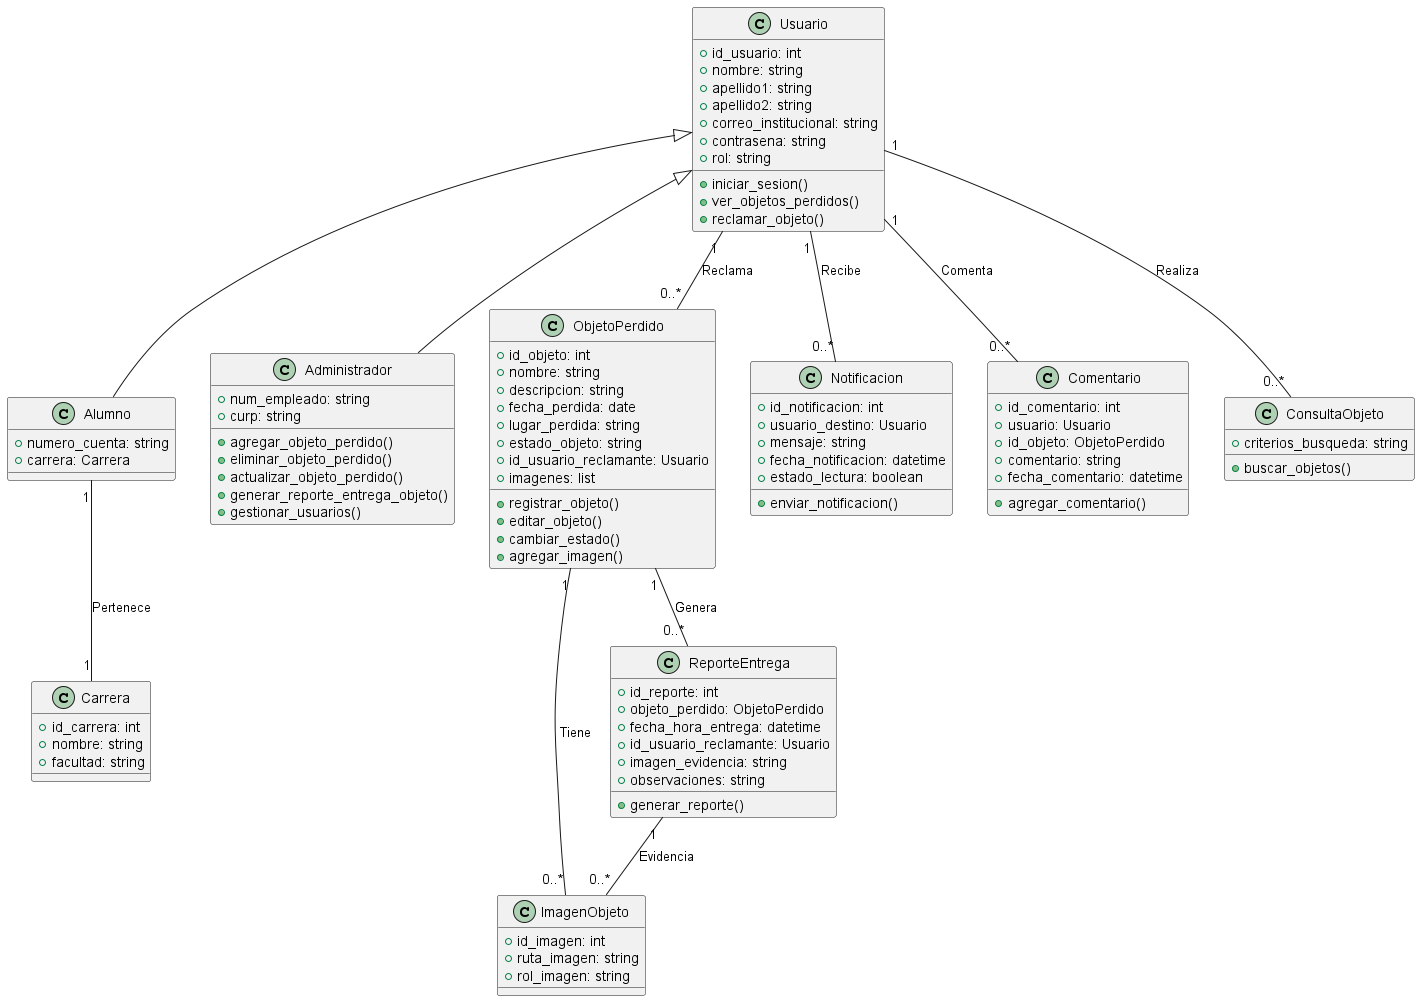

The diagram above was rendered by PlantUML. Its source (embedded in the PNG):
@startuml
class Usuario {
  +id_usuario: int
  +nombre: string
  +apellido1: string
  +apellido2: string
  +correo_institucional: string
  +contrasena: string
  +rol: string
  +iniciar_sesion()
  +ver_objetos_perdidos()
  +reclamar_objeto()
}

class Alumno {
  +numero_cuenta: string
  +carrera: Carrera
}

class Administrador {
  +num_empleado: string
  +curp: string
  +agregar_objeto_perdido()
  +eliminar_objeto_perdido()
  +actualizar_objeto_perdido()
  +generar_reporte_entrega_objeto()
  +gestionar_usuarios()
}

class Carrera {
  +id_carrera: int
  +nombre: string
  +facultad: string
}

class ObjetoPerdido {
  +id_objeto: int
  +nombre: string
  +descripcion: string
  +fecha_perdida: date
  +lugar_perdida: string
  +estado_objeto: string
  +id_usuario_reclamante: Usuario
  +imagenes: list
  +registrar_objeto()
  +editar_objeto()
  +cambiar_estado()
  +agregar_imagen()
}

class ImagenObjeto {
  +id_imagen: int
  +ruta_imagen: string
  +rol_imagen: string
}

class ReporteEntrega {
  +id_reporte: int
  +objeto_perdido: ObjetoPerdido
  +fecha_hora_entrega: datetime
  +id_usuario_reclamante: Usuario
  +imagen_evidencia: string
  +observaciones: string
  +generar_reporte()
}

class Notificacion {
  +id_notificacion: int
  +usuario_destino: Usuario
  +mensaje: string
  +fecha_notificacion: datetime
  +estado_lectura: boolean
  +enviar_notificacion()
}

class Comentario {
  +id_comentario: int
  +usuario: Usuario
  +id_objeto: ObjetoPerdido
  +comentario: string
  +fecha_comentario: datetime
  +agregar_comentario()
}

class ConsultaObjeto {
  +criterios_busqueda: string
  +buscar_objetos()
}

Usuario "1" -- "0..*" ConsultaObjeto : Realiza
Usuario <|-- Alumno
Usuario <|-- Administrador
Alumno "1" -- "1" Carrera : Pertenece

Usuario "1" -- "0..*" ObjetoPerdido : Reclama
ObjetoPerdido "1" -- "0..*" ReporteEntrega : Genera
Usuario "1" -- "0..*" Notificacion : Recibe
Usuario "1" -- "0..*" Comentario : Comenta

ObjetoPerdido "1" -- "0..*" ImagenObjeto : Tiene
ReporteEntrega "1" -- "0..*" ImagenObjeto : Evidencia
@enduml